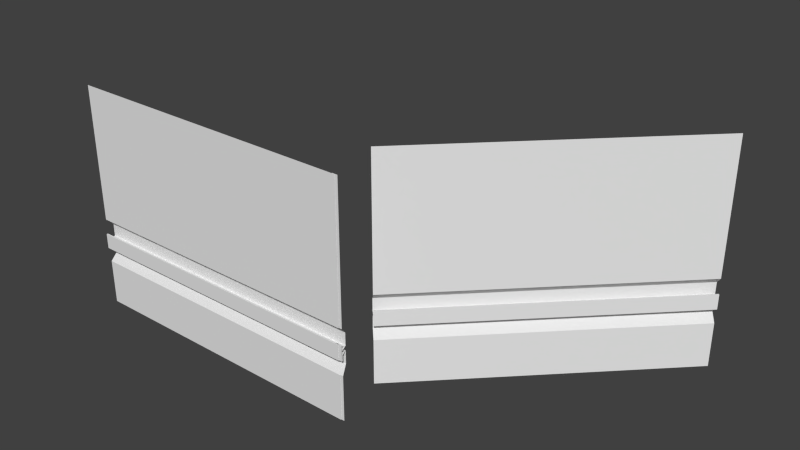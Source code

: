 # Source: wall_handrail_1.blend  (saved by Blender 2.67.0; exported with 4.5.12 LTS)
import bpy
from mathutils import Matrix  # noqa: F401  (used for matrix-valued properties, if any)

bpy.ops.wm.read_factory_settings(use_empty=True)
scene = bpy.context.scene
scene.name = 'Scene'

# ---- collections
col_collection_1 = bpy.data.collections.new('Collection 1'); scene.collection.children.link(col_collection_1)

# ---- world
world_world = bpy.data.worlds.new('World'); scene.world = world_world
world_world.color = (0.05088, 0.05088, 0.05088)
world_world.use_sun_shadow = False
world_world.sun_shadow_jitter_overblur = 0.0
world_world.cycles.sampling_method = 'MANUAL'
world_world.cycles.sample_map_resolution = 256

# ---- meshes
me_plane_006 = bpy.data.meshes.new('Plane.006')
me_plane_006.from_pydata([(2.0, -1.4, 0.1), (2.0, 1.6, 0.1), (-2.0, -1.4, 0.1004), (-2.0, 1.6, 0.1004), (2.0, -0.8, 0.1), (2.0, -0.2, 0.1), (-2.0, -0.8, 0.1004), (-2.0, -0.2, 0.1004), (-2.0, -0.53, -2.737e-06), (-2.0, -0.47, -2.733e-06), (2.0, -0.53, -4.47e-08), (2.0, -0.47, -4.47e-08), (2.0, -0.47, 0.1), (2.0, -0.53, 0.1), (-2.0, -0.47, 0.1004), (-2.0, -0.53, 0.1004), (-2.0, -0.7, -2.75e-06), (-2.0, -0.3, -2.72e-06), (2.0, -0.7, -5.96e-08), (2.0, -0.3, -2.98e-08), (2.0, -0.4, 0.1), (2.0, -0.6, 0.1), (-2.0, -0.4, 0.1004), (-2.0, -0.6, 0.1004), (-2.0, -0.6, 0.1202), (-2.0, -0.4, 0.1202), (2.0, -0.6, 0.12), (2.0, -0.4, 0.12)], [], [(4, 6, 2, 0), (1, 3, 7, 5), (18, 16, 6, 4), (8, 10, 13, 15), (10, 8, 16, 18), (5, 7, 17, 19), (19, 17, 9, 11), (9, 14, 12, 11), (15, 13, 21, 23), (14, 22, 20, 12), (22, 25, 27, 20), (23, 21, 26, 24), (26, 27, 25, 24)])
_uv = me_plane_006.uv_layers.new(name='UVMap')
_uv.uv.foreach_set('vector', [2.17e-05, 0.01899, 1.0, 0.01899, 1.0, 0.02368, 2.188e-05, 0.02368, 2.137e-05, 2.128e-05, 1.0, 2.128e-05, 1.0, 0.01408, 2.14e-05, 0.01408, 2.152e-05, 0.01789, 1.0, 0.01789, 1.0, 0.01899, 2.17e-05, 0.01899, 0.9205, 0.3682, 0.1451, 0.3682, 0.1451, 0.3676, 0.9205, 0.3676, 2.128e-05, 0.01656, 1.0, 0.01656, 1.0, 0.01789, 2.152e-05, 0.01789, 2.14e-05, 0.01408, 1.0, 0.01408, 1.0, 0.01519, 2.131e-05, 0.01519, 2.131e-05, 0.01519, 1.0, 0.01519, 1.0, 0.01652, 2.128e-05, 0.01652, 0.9205, 0.3641, 0.9205, 0.3647, 0.1452, 0.3647, 0.1452, 0.3641, 0.9205, 0.3676, 0.1451, 0.3676, 0.1451, 0.3672, 0.9205, 0.3672, 0.9205, 0.3647, 0.9205, 0.3652, 0.1452, 0.3652, 0.1452, 0.3647, 0.9205, 0.3652, 0.9204, 0.3656, 0.145, 0.3656, 0.1452, 0.3652, 0.9205, 0.3672, 0.1451, 0.3672, 0.145, 0.3668, 0.9204, 0.3668, 0.145, 0.3668, 0.145, 0.3656, 0.9204, 0.3656, 0.9204, 0.3668])
me_plane_006.use_remesh_preserve_volume = False
me_plane_006.use_remesh_preserve_attributes = False
me_plane_006.use_mirror_vertex_groups = False
me_plane_006.update()
me_plane_003 = bpy.data.meshes.new('Plane.003')
me_plane_003.from_pydata([(0.03842, -1.4, 0.09277), (0.03842, -0.8, 0.09277), (-0.03827, -0.8, 0.09239), (-0.03827, -1.4, 0.09239), (-2.203e-07, -0.7, -1.441e-07), (-2.203e-07, -0.7, -1.441e-07), (-2.203e-07, -0.53, -1.313e-07), (-2.203e-07, -0.53, -1.313e-07), (0.03842, -0.53, 0.09277), (-0.03827, -0.53, 0.09239), (0.03842, -0.6, 0.09277), (-0.03827, -0.6, 0.09239), (0.046, -0.6, 0.1111), (-0.04592, -0.6, 0.1109), (-0.04592, -0.4, 0.1109), (0.046, -0.4, 0.1111), (-0.03827, -0.4, 0.09239), (0.03842, -0.4, 0.09277), (0.03842, -0.47, 0.09277), (-0.03827, -0.47, 0.09239), (-2.203e-07, -0.47, -1.267e-07), (-2.203e-07, -0.47, -1.267e-07), (-2.203e-07, -0.3, -1.139e-07), (-2.203e-07, -0.3, -1.139e-07), (0.03842, -0.2, 0.09277), (-0.03827, -0.2, 0.09239), (0.03842, 1.6, 0.09277), (-0.03827, 1.6, 0.09239)], [], [(0, 1, 2, 3), (27, 25, 24, 26), (4, 5, 2, 1), (6, 7, 8, 9), (6, 5, 4, 7), (25, 22, 23, 24), (22, 20, 21, 23), (18, 21, 20, 19), (9, 8, 10, 11), (16, 17, 18, 19), (15, 17, 16, 14), (11, 10, 12, 13), (14, 13, 12, 15)])
_uv = me_plane_003.uv_layers.new(name='UVMap')
_uv.uv.foreach_set('vector', [0.2564, 0.02368, 0.2564, 0.01899, 0.7564, 0.01899, 0.7564, 0.02368, 0.7564, 2.128e-05, 0.7564, 0.01408, 0.2564, 0.01408, 0.2564, 2.128e-05, 0.5064, 0.01789, 0.5064, 0.01789, 0.7564, 0.01899, 0.2564, 0.01899, 0.5378, 0.3682, 0.5378, 0.3682, 0.3439, 0.3676, 0.7316, 0.3676, 0.5064, 0.01656, 0.5064, 0.01789, 0.5064, 0.01789, 0.5064, 0.01656, 0.7564, 0.01408, 0.5064, 0.01519, 0.5064, 0.01519, 0.2564, 0.01408, 0.5064, 0.01519, 0.5064, 0.01652, 0.5064, 0.01652, 0.5064, 0.01519, 0.344, 0.3647, 0.5378, 0.3641, 0.5378, 0.3641, 0.7317, 0.3647, 0.7316, 0.3676, 0.3439, 0.3676, 0.3439, 0.3672, 0.7316, 0.3672, 0.7317, 0.3652, 0.344, 0.3652, 0.344, 0.3647, 0.7317, 0.3647, 0.3051, 0.3656, 0.344, 0.3652, 0.7317, 0.3652, 0.7703, 0.3656, 0.7316, 0.3672, 0.3439, 0.3672, 0.3051, 0.3668, 0.7703, 0.3668, 0.7703, 0.3656, 0.7703, 0.3668, 0.3051, 0.3668, 0.3051, 0.3656])
me_plane_003.use_remesh_preserve_volume = False
me_plane_003.use_remesh_preserve_attributes = False
me_plane_003.use_mirror_vertex_groups = False
me_plane_003.update()
me_plane = bpy.data.meshes.new('Plane')
me_plane.from_pydata([(2.0, -1.4, 0.1), (2.0, 1.6, 0.1), (-2.0, -1.4, 0.1), (-2.0, 1.6, 0.1), (2.0, -0.8, 0.1), (2.0, -0.2, 0.1), (-2.0, -0.8, 0.1), (-2.0, -0.2, 0.1), (-2.0, -0.53, -4.47e-08), (-2.0, -0.47, -4.47e-08), (2.0, -0.53, -4.47e-08), (2.0, -0.47, -4.47e-08), (2.0, -0.47, 0.1), (2.0, -0.53, 0.1), (-2.0, -0.47, 0.1), (-2.0, -0.53, 0.1), (-2.0, -0.7, -5.96e-08), (-2.0, -0.3, -2.98e-08), (2.0, -0.7, -5.96e-08), (2.0, -0.3, -2.98e-08), (2.0, -0.4, 0.1), (2.0, -0.6, 0.1), (-2.0, -0.4, 0.1), (-2.0, -0.6, 0.1), (-2.0, -0.6, 0.12), (-2.0, -0.4, 0.12), (2.0, -0.6, 0.12), (2.0, -0.4, 0.12)], [], [(4, 6, 2, 0), (1, 3, 7, 5), (18, 16, 6, 4), (8, 10, 13, 15), (10, 8, 16, 18), (5, 7, 17, 19), (19, 17, 9, 11), (9, 14, 12, 11), (15, 13, 21, 23), (14, 22, 20, 12), (22, 25, 27, 20), (23, 21, 26, 24), (26, 27, 25, 24)])
_uv = me_plane.uv_layers.new(name='UVMap')
_uv.uv.foreach_set('vector', [2.17e-05, 0.01899, 1.0, 0.01899, 1.0, 0.02368, 2.188e-05, 0.02368, 2.137e-05, 2.128e-05, 1.0, 2.128e-05, 1.0, 0.01408, 2.14e-05, 0.01408, 2.152e-05, 0.01789, 1.0, 0.01789, 1.0, 0.01899, 2.17e-05, 0.01899, 0.9205, 0.3682, 0.1451, 0.3682, 0.1451, 0.3676, 0.9205, 0.3676, 2.128e-05, 0.01656, 1.0, 0.01656, 1.0, 0.01789, 2.152e-05, 0.01789, 2.14e-05, 0.01408, 1.0, 0.01408, 1.0, 0.01519, 2.131e-05, 0.01519, 2.131e-05, 0.01519, 1.0, 0.01519, 1.0, 0.01652, 2.128e-05, 0.01652, 0.9205, 0.3641, 0.9205, 0.3647, 0.1452, 0.3647, 0.1452, 0.3641, 0.9205, 0.3676, 0.1451, 0.3676, 0.1451, 0.3672, 0.9205, 0.3672, 0.9205, 0.3647, 0.9205, 0.3652, 0.1452, 0.3652, 0.1452, 0.3647, 0.9205, 0.3652, 0.9204, 0.3656, 0.145, 0.3656, 0.1452, 0.3652, 0.9205, 0.3672, 0.1451, 0.3672, 0.145, 0.3668, 0.9204, 0.3668, 0.145, 0.3668, 0.145, 0.3656, 0.9204, 0.3656, 0.9204, 0.3668])
me_plane.use_remesh_preserve_volume = False
me_plane.use_remesh_preserve_attributes = False
me_plane.use_mirror_vertex_groups = False
me_plane.update()

# ---- objects
ob_center_001 = bpy.data.objects.new('center.001', me_plane_006)
ob_corner = bpy.data.objects.new('corner', me_plane_003)
ob_center = bpy.data.objects.new('center', me_plane)

# ---- transforms, parenting, visibility, modifiers, constraints
ob_center_001.location = (3.168, 2.141, 3.072e-09)
ob_center_001.rotation_euler = (1.571, -0.0, 0.7854)
ob_center_001.lineart.crease_threshold = 0.0
ob_corner.location = (2.0, 0.0, -2.907e-17)
ob_corner.rotation_euler = (1.571, -0.0, 0.0)
ob_corner.lineart.crease_threshold = 0.0
ob_center.location = (0.0, 0.0, 0.0)
ob_center.rotation_euler = (1.571, -0.0, 0.0)
ob_center.lineart.crease_threshold = 0.0

# ---- collection membership
col_collection_1.objects.link(ob_center_001)
col_collection_1.objects.link(ob_corner)
col_collection_1.objects.link(ob_center)

# ---- scene / render settings (as saved in the file)
scene.frame_start = 1; scene.frame_end = 250; scene.frame_set(1)
scene.render.engine = 'BLENDER_EEVEE_NEXT'
scene.render.image_settings.color_mode = 'RGB'
scene.render.image_settings.compression = 90
scene.render.resolution_percentage = 50
scene.render.dither_intensity = 0.0
scene.cycles.use_denoising = False
scene.cycles.samples = 10
scene.cycles.sampling_pattern = 'TABULATED_SOBOL'
scene.cycles.light_sampling_threshold = 0.0
scene.cycles.use_adaptive_sampling = False
scene.cycles.use_light_tree = False
scene.cycles.blur_glossy = 0.0
scene.cycles.volume_bounces = 1
scene.cycles.pixel_filter_type = 'GAUSSIAN'
scene.cycles.sample_clamp_indirect = 0.0
scene.view_settings.view_transform = 'Standard'
bpy.context.view_layer.update()

# ---- added for rendering (the .blend has no active camera and no usable light): camera, sun
cam_auto = bpy.data.cameras.new('AutoCamera')
cam_auto.lens = 50.0
cam_auto.sensor_width = 36.0
cam_auto.clip_end = 1000.0
ob_auto_camera = bpy.data.objects.new('AutoCamera', cam_auto)
scene.collection.objects.link(ob_auto_camera)
ob_auto_camera.location = (8.90516, -7.36787, 6.1571)
ob_auto_camera.rotation_euler = (1.09748, -7.21219e-08, 0.694738)
scene.camera = ob_auto_camera
light_auto_sun = bpy.data.lights.new('AutoSun', 'SUN')
light_auto_sun.energy = 3.0
light_auto_sun.angle = 0.0523599
ob_auto_sun = bpy.data.objects.new('AutoSun', light_auto_sun)
scene.collection.objects.link(ob_auto_sun)
ob_auto_sun.rotation_euler = (0.872665, 0.174533, 0.523599)
bpy.context.view_layer.update()
